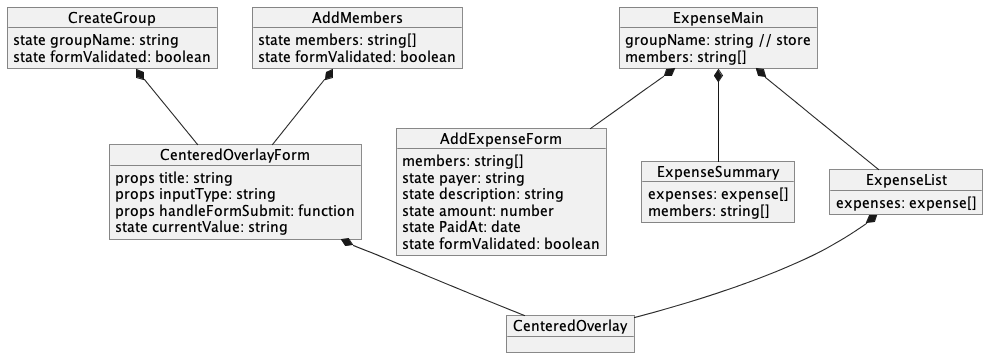

The diagram above was rendered by PlantUML. Its source (embedded in the PNG):
@startuml
object CreateGroup {
    state groupName: string
    state formValidated: boolean
}
object AddMembers {
    state members: string[]
    state formValidated: boolean
}
object ExpenseMain {
    groupName: string // store
    members: string[]
}

object CenteredOverlayForm {
    props title: string
    props inputType: string
    props handleFormSubmit: function

    state currentValue: string
}

object CenteredOverlay

object AddExpenseForm {
    members: string[]

    state payer: string
    state description: string
    state amount: number
    state PaidAt: date
    state formValidated: boolean
}
object ExpenseSummary {
    expenses: expense[]
    members: string[]
}
object ExpenseList {
    expenses: expense[]
}

CreateGroup *-- CenteredOverlayForm
AddMembers *-- CenteredOverlayForm
CenteredOverlayForm *-- CenteredOverlay

ExpenseMain *-- AddExpenseForm
ExpenseMain *-- ExpenseSummary
ExpenseMain *-- ExpenseList

ExpenseList *-- CenteredOverlay
@enduml